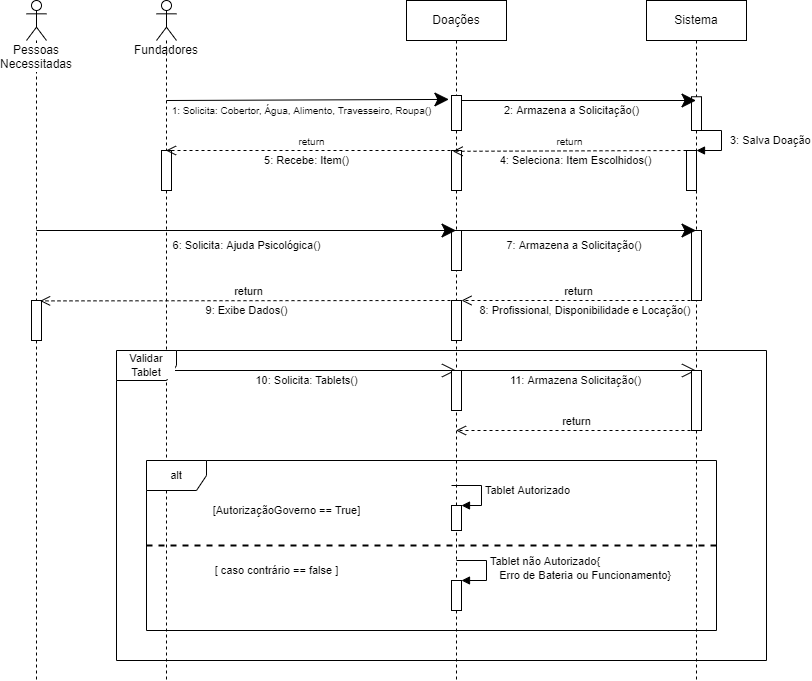

The diagram above was exported from draw.io. Its source (the exported page's mxGraphModel, read from the mxfile embedded in the PNG):
<mxGraphModel dx="1626" dy="459" grid="1" gridSize="10" guides="1" tooltips="1" connect="1" arrows="1" fold="1" page="1" pageScale="1" pageWidth="827" pageHeight="1169" math="0" shadow="0">
  <root>
    <mxCell id="0" />
    <mxCell id="1" parent="0" />
    <mxCell id="Ychjz0M2_Ld8k0NXNMZC-6" value="Fundadores" style="shape=umlLifeline;participant=umlActor;perimeter=lifelinePerimeter;whiteSpace=wrap;html=1;container=1;collapsible=0;recursiveResize=0;verticalAlign=top;spacingTop=36;outlineConnect=0;" vertex="1" parent="1">
      <mxGeometry x="70" y="40" width="20" height="680" as="geometry" />
    </mxCell>
    <mxCell id="Ychjz0M2_Ld8k0NXNMZC-18" value="" style="endArrow=classic;endFill=1;endSize=12;html=1;rounded=0;fontSize=11;entryX=-0.263;entryY=0.112;entryDx=0;entryDy=0;entryPerimeter=0;" edge="1" parent="Ychjz0M2_Ld8k0NXNMZC-6" target="Ychjz0M2_Ld8k0NXNMZC-13">
      <mxGeometry width="160" relative="1" as="geometry">
        <mxPoint x="10" y="100" as="sourcePoint" />
        <mxPoint x="290" y="100" as="targetPoint" />
      </mxGeometry>
    </mxCell>
    <mxCell id="Ychjz0M2_Ld8k0NXNMZC-26" value="" style="html=1;points=[];perimeter=orthogonalPerimeter;labelBackgroundColor=#FFFFFF;fontSize=10;" vertex="1" parent="Ychjz0M2_Ld8k0NXNMZC-6">
      <mxGeometry x="5" y="150" width="10" height="40" as="geometry" />
    </mxCell>
    <mxCell id="Ychjz0M2_Ld8k0NXNMZC-57" value="" style="endArrow=open;endFill=1;endSize=12;html=1;rounded=0;fontSize=11;" edge="1" parent="Ychjz0M2_Ld8k0NXNMZC-6" target="Ychjz0M2_Ld8k0NXNMZC-8">
      <mxGeometry width="160" relative="1" as="geometry">
        <mxPoint x="10" y="370" as="sourcePoint" />
        <mxPoint x="170" y="370" as="targetPoint" />
      </mxGeometry>
    </mxCell>
    <mxCell id="Ychjz0M2_Ld8k0NXNMZC-8" value="Doações" style="shape=umlLifeline;perimeter=lifelinePerimeter;whiteSpace=wrap;html=1;container=1;collapsible=0;recursiveResize=0;outlineConnect=0;" vertex="1" parent="1">
      <mxGeometry x="320" y="40" width="100" height="680" as="geometry" />
    </mxCell>
    <mxCell id="Ychjz0M2_Ld8k0NXNMZC-13" value="" style="html=1;points=[];perimeter=orthogonalPerimeter;" vertex="1" parent="Ychjz0M2_Ld8k0NXNMZC-8">
      <mxGeometry x="45" y="95" width="10" height="35" as="geometry" />
    </mxCell>
    <mxCell id="Ychjz0M2_Ld8k0NXNMZC-29" value="" style="html=1;points=[];perimeter=orthogonalPerimeter;labelBackgroundColor=#FFFFFF;fontSize=10;" vertex="1" parent="Ychjz0M2_Ld8k0NXNMZC-8">
      <mxGeometry x="45" y="150" width="10" height="40" as="geometry" />
    </mxCell>
    <mxCell id="Ychjz0M2_Ld8k0NXNMZC-41" value="" style="html=1;points=[];perimeter=orthogonalPerimeter;labelBackgroundColor=#FFFFFF;fontSize=12;" vertex="1" parent="Ychjz0M2_Ld8k0NXNMZC-8">
      <mxGeometry x="45" y="230" width="10" height="40" as="geometry" />
    </mxCell>
    <mxCell id="Ychjz0M2_Ld8k0NXNMZC-48" value="" style="html=1;points=[];perimeter=orthogonalPerimeter;labelBackgroundColor=default;fontSize=11;" vertex="1" parent="Ychjz0M2_Ld8k0NXNMZC-8">
      <mxGeometry x="45" y="300" width="10" height="40" as="geometry" />
    </mxCell>
    <mxCell id="Ychjz0M2_Ld8k0NXNMZC-56" value="" style="html=1;points=[];perimeter=orthogonalPerimeter;labelBackgroundColor=default;fontSize=11;" vertex="1" parent="Ychjz0M2_Ld8k0NXNMZC-8">
      <mxGeometry x="45" y="370" width="10" height="40" as="geometry" />
    </mxCell>
    <mxCell id="Ychjz0M2_Ld8k0NXNMZC-60" value="" style="endArrow=open;endFill=1;endSize=12;html=1;rounded=0;fontSize=11;" edge="1" parent="Ychjz0M2_Ld8k0NXNMZC-8" target="Ychjz0M2_Ld8k0NXNMZC-11">
      <mxGeometry width="160" relative="1" as="geometry">
        <mxPoint x="50" y="370" as="sourcePoint" />
        <mxPoint x="210" y="370" as="targetPoint" />
      </mxGeometry>
    </mxCell>
    <mxCell id="Ychjz0M2_Ld8k0NXNMZC-73" value="" style="html=1;points=[];perimeter=orthogonalPerimeter;labelBackgroundColor=default;fontSize=11;" vertex="1" parent="Ychjz0M2_Ld8k0NXNMZC-8">
      <mxGeometry x="45" y="505" width="10" height="25" as="geometry" />
    </mxCell>
    <mxCell id="Ychjz0M2_Ld8k0NXNMZC-74" value="Tablet Autorizado&amp;nbsp;" style="edgeStyle=orthogonalEdgeStyle;html=1;align=left;spacingLeft=2;endArrow=block;rounded=0;entryX=1;entryY=0;fontSize=11;" edge="1" target="Ychjz0M2_Ld8k0NXNMZC-73" parent="Ychjz0M2_Ld8k0NXNMZC-8">
      <mxGeometry relative="1" as="geometry">
        <mxPoint x="45" y="485" as="sourcePoint" />
        <Array as="points">
          <mxPoint x="75" y="485" />
        </Array>
      </mxGeometry>
    </mxCell>
    <mxCell id="Ychjz0M2_Ld8k0NXNMZC-77" value="" style="html=1;points=[];perimeter=orthogonalPerimeter;labelBackgroundColor=default;fontSize=11;" vertex="1" parent="Ychjz0M2_Ld8k0NXNMZC-8">
      <mxGeometry x="45" y="580" width="10" height="30" as="geometry" />
    </mxCell>
    <mxCell id="Ychjz0M2_Ld8k0NXNMZC-78" value="Tablet não Autorizado{&lt;br&gt;&amp;nbsp; &amp;nbsp;Erro de Bateria ou Funcionamento}" style="edgeStyle=orthogonalEdgeStyle;html=1;align=left;spacingLeft=2;endArrow=block;rounded=0;entryX=1;entryY=0;fontSize=11;" edge="1" target="Ychjz0M2_Ld8k0NXNMZC-77" parent="Ychjz0M2_Ld8k0NXNMZC-8">
      <mxGeometry relative="1" as="geometry">
        <mxPoint x="50" y="560" as="sourcePoint" />
        <Array as="points">
          <mxPoint x="80" y="560" />
        </Array>
      </mxGeometry>
    </mxCell>
    <mxCell id="Ychjz0M2_Ld8k0NXNMZC-11" value="Sistema" style="shape=umlLifeline;perimeter=lifelinePerimeter;whiteSpace=wrap;html=1;container=1;collapsible=0;recursiveResize=0;outlineConnect=0;" vertex="1" parent="1">
      <mxGeometry x="560" y="40" width="100" height="680" as="geometry" />
    </mxCell>
    <mxCell id="Ychjz0M2_Ld8k0NXNMZC-24" value="" style="html=1;points=[];perimeter=orthogonalPerimeter;labelBackgroundColor=#FFFFFF;fontSize=10;" vertex="1" parent="Ychjz0M2_Ld8k0NXNMZC-11">
      <mxGeometry x="45" y="96.25" width="10" height="33.75" as="geometry" />
    </mxCell>
    <mxCell id="Ychjz0M2_Ld8k0NXNMZC-33" value="" style="html=1;points=[];perimeter=orthogonalPerimeter;labelBackgroundColor=#FFFFFF;fontSize=10;" vertex="1" parent="Ychjz0M2_Ld8k0NXNMZC-11">
      <mxGeometry x="40" y="150" width="10" height="40" as="geometry" />
    </mxCell>
    <mxCell id="Ychjz0M2_Ld8k0NXNMZC-34" value="&lt;font style=&quot;font-size: 11px&quot;&gt;3: Salva Doação&lt;/font&gt;" style="edgeStyle=orthogonalEdgeStyle;html=1;align=left;spacingLeft=2;endArrow=block;rounded=0;entryX=1;entryY=0;fontSize=10;" edge="1" target="Ychjz0M2_Ld8k0NXNMZC-33" parent="Ychjz0M2_Ld8k0NXNMZC-11">
      <mxGeometry x="0.0667" y="5" relative="1" as="geometry">
        <mxPoint x="45" y="130" as="sourcePoint" />
        <Array as="points">
          <mxPoint x="75" y="130" />
        </Array>
        <mxPoint as="offset" />
      </mxGeometry>
    </mxCell>
    <mxCell id="Ychjz0M2_Ld8k0NXNMZC-45" value="" style="html=1;points=[];perimeter=orthogonalPerimeter;labelBackgroundColor=#FFFFFF;fontSize=11;" vertex="1" parent="Ychjz0M2_Ld8k0NXNMZC-11">
      <mxGeometry x="45" y="230" width="10" height="70" as="geometry" />
    </mxCell>
    <mxCell id="Ychjz0M2_Ld8k0NXNMZC-59" value="" style="html=1;points=[];perimeter=orthogonalPerimeter;labelBackgroundColor=default;fontSize=11;" vertex="1" parent="Ychjz0M2_Ld8k0NXNMZC-11">
      <mxGeometry x="45" y="370" width="10" height="60" as="geometry" />
    </mxCell>
    <mxCell id="Ychjz0M2_Ld8k0NXNMZC-21" value="&lt;font style=&quot;font-size: 10px&quot;&gt;1: Solicita: Cobertor, Água, Alimento, Travesseiro, Roupa()&lt;/font&gt;" style="text;html=1;align=center;verticalAlign=middle;resizable=0;points=[];autosize=1;strokeColor=none;fillColor=none;fontSize=11;labelBackgroundColor=default;" vertex="1" parent="1">
      <mxGeometry x="80" y="140" width="270" height="20" as="geometry" />
    </mxCell>
    <mxCell id="Ychjz0M2_Ld8k0NXNMZC-23" value="" style="endArrow=classic;endFill=1;endSize=12;html=1;rounded=0;fontSize=10;" edge="1" parent="1" target="Ychjz0M2_Ld8k0NXNMZC-11">
      <mxGeometry width="160" relative="1" as="geometry">
        <mxPoint x="375" y="140" as="sourcePoint" />
        <mxPoint x="535" y="140" as="targetPoint" />
      </mxGeometry>
    </mxCell>
    <mxCell id="Ychjz0M2_Ld8k0NXNMZC-25" value="&lt;font style=&quot;font-size: 11px&quot;&gt;2: Armazena a Solicitação()&lt;/font&gt;" style="text;html=1;align=center;verticalAlign=middle;resizable=0;points=[];autosize=1;strokeColor=none;fillColor=none;fontSize=10;labelBackgroundColor=default;" vertex="1" parent="1">
      <mxGeometry x="410" y="140" width="150" height="20" as="geometry" />
    </mxCell>
    <mxCell id="Ychjz0M2_Ld8k0NXNMZC-32" value="&lt;font style=&quot;font-size: 11px&quot;&gt;4: Seleciona: Item Escolhidos()&lt;/font&gt;" style="text;html=1;align=center;verticalAlign=middle;resizable=0;points=[];autosize=1;strokeColor=none;fillColor=none;fontSize=10;labelBackgroundColor=default;" vertex="1" parent="1">
      <mxGeometry x="403.5" y="190" width="170" height="20" as="geometry" />
    </mxCell>
    <mxCell id="Ychjz0M2_Ld8k0NXNMZC-35" value="return" style="html=1;verticalAlign=bottom;endArrow=open;dashed=1;endSize=8;rounded=0;fontSize=10;entryX=0.12;entryY=0.02;entryDx=0;entryDy=0;entryPerimeter=0;" edge="1" parent="1" target="Ychjz0M2_Ld8k0NXNMZC-29">
      <mxGeometry relative="1" as="geometry">
        <mxPoint x="600" y="190" as="sourcePoint" />
        <mxPoint x="520" y="190" as="targetPoint" />
      </mxGeometry>
    </mxCell>
    <mxCell id="Ychjz0M2_Ld8k0NXNMZC-37" value="return" style="html=1;verticalAlign=bottom;endArrow=open;dashed=1;endSize=8;rounded=0;fontSize=10;" edge="1" parent="1" target="Ychjz0M2_Ld8k0NXNMZC-6">
      <mxGeometry relative="1" as="geometry">
        <mxPoint x="370" y="190" as="sourcePoint" />
        <mxPoint x="290" y="190" as="targetPoint" />
      </mxGeometry>
    </mxCell>
    <mxCell id="Ychjz0M2_Ld8k0NXNMZC-38" value="&lt;font style=&quot;font-size: 11px&quot;&gt;5: Recebe: Item()&lt;/font&gt;" style="text;html=1;align=center;verticalAlign=middle;resizable=0;points=[];autosize=1;strokeColor=none;fillColor=none;fontSize=10;labelBackgroundColor=default;" vertex="1" parent="1">
      <mxGeometry x="170" y="190" width="100" height="20" as="geometry" />
    </mxCell>
    <mxCell id="Ychjz0M2_Ld8k0NXNMZC-39" value="&lt;font style=&quot;font-size: 12px&quot;&gt;Pessoas&lt;br&gt;Necessitadas&lt;/font&gt;" style="shape=umlLifeline;participant=umlActor;perimeter=lifelinePerimeter;whiteSpace=wrap;html=1;container=1;collapsible=0;recursiveResize=0;verticalAlign=top;spacingTop=36;outlineConnect=0;labelBackgroundColor=#FFFFFF;fontSize=10;" vertex="1" parent="1">
      <mxGeometry x="-60" y="40" width="20" height="680" as="geometry" />
    </mxCell>
    <mxCell id="Ychjz0M2_Ld8k0NXNMZC-42" value="" style="endArrow=classic;endFill=1;endSize=12;html=1;rounded=0;fontSize=12;" edge="1" parent="Ychjz0M2_Ld8k0NXNMZC-39" target="Ychjz0M2_Ld8k0NXNMZC-8">
      <mxGeometry width="160" relative="1" as="geometry">
        <mxPoint x="10" y="230" as="sourcePoint" />
        <mxPoint x="170" y="230" as="targetPoint" />
      </mxGeometry>
    </mxCell>
    <mxCell id="Ychjz0M2_Ld8k0NXNMZC-49" value="" style="html=1;points=[];perimeter=orthogonalPerimeter;labelBackgroundColor=default;fontSize=11;" vertex="1" parent="Ychjz0M2_Ld8k0NXNMZC-39">
      <mxGeometry x="5" y="300" width="10" height="40" as="geometry" />
    </mxCell>
    <mxCell id="Ychjz0M2_Ld8k0NXNMZC-43" value="&lt;font style=&quot;font-size: 11px ; background-color: rgb(255 , 255 , 255)&quot;&gt;6: Solicita: Ajuda Psicológica()&lt;/font&gt;" style="text;html=1;align=center;verticalAlign=middle;resizable=0;points=[];autosize=1;strokeColor=none;fillColor=none;fontSize=12;" vertex="1" parent="1">
      <mxGeometry x="80" y="275" width="160" height="20" as="geometry" />
    </mxCell>
    <mxCell id="Ychjz0M2_Ld8k0NXNMZC-44" value="" style="endArrow=classic;endFill=1;endSize=12;html=1;rounded=0;fontSize=11;" edge="1" parent="1" target="Ychjz0M2_Ld8k0NXNMZC-11">
      <mxGeometry width="160" relative="1" as="geometry">
        <mxPoint x="375" y="270" as="sourcePoint" />
        <mxPoint x="535" y="270" as="targetPoint" />
      </mxGeometry>
    </mxCell>
    <mxCell id="Ychjz0M2_Ld8k0NXNMZC-46" value="&lt;font style=&quot;font-size: 11px&quot;&gt;7: Armazena a Solicitação()&amp;nbsp;&lt;/font&gt;" style="text;html=1;align=center;verticalAlign=middle;resizable=0;points=[];autosize=1;strokeColor=none;fillColor=none;fontSize=11;labelBackgroundColor=default;" vertex="1" parent="1">
      <mxGeometry x="413.5" y="275" width="150" height="20" as="geometry" />
    </mxCell>
    <mxCell id="Ychjz0M2_Ld8k0NXNMZC-50" value="return" style="html=1;verticalAlign=bottom;endArrow=open;dashed=1;endSize=8;rounded=0;fontSize=11;" edge="1" parent="1" target="Ychjz0M2_Ld8k0NXNMZC-48">
      <mxGeometry relative="1" as="geometry">
        <mxPoint x="610" y="340" as="sourcePoint" />
        <mxPoint x="530" y="340" as="targetPoint" />
      </mxGeometry>
    </mxCell>
    <mxCell id="Ychjz0M2_Ld8k0NXNMZC-51" value="return" style="html=1;verticalAlign=bottom;endArrow=open;dashed=1;endSize=8;rounded=0;fontSize=11;entryX=0.86;entryY=0.01;entryDx=0;entryDy=0;entryPerimeter=0;" edge="1" parent="1" target="Ychjz0M2_Ld8k0NXNMZC-49">
      <mxGeometry relative="1" as="geometry">
        <mxPoint x="370" y="340" as="sourcePoint" />
        <mxPoint x="290" y="340" as="targetPoint" />
      </mxGeometry>
    </mxCell>
    <mxCell id="Ychjz0M2_Ld8k0NXNMZC-52" value="8: Profissional, Disponibilidade e Locação()&amp;nbsp;" style="text;html=1;align=center;verticalAlign=middle;resizable=0;points=[];autosize=1;strokeColor=none;fillColor=none;fontSize=11;labelBackgroundColor=default;" vertex="1" parent="1">
      <mxGeometry x="385" y="340" width="230" height="20" as="geometry" />
    </mxCell>
    <mxCell id="Ychjz0M2_Ld8k0NXNMZC-54" value="9: Exibe Dados()" style="text;html=1;align=center;verticalAlign=middle;resizable=0;points=[];autosize=1;strokeColor=none;fillColor=none;fontSize=11;labelBackgroundColor=default;" vertex="1" parent="1">
      <mxGeometry x="110" y="340" width="100" height="20" as="geometry" />
    </mxCell>
    <mxCell id="Ychjz0M2_Ld8k0NXNMZC-58" value="10: Solicita: Tablets()" style="text;html=1;align=center;verticalAlign=middle;resizable=0;points=[];autosize=1;strokeColor=none;fillColor=none;fontSize=11;labelBackgroundColor=default;" vertex="1" parent="1">
      <mxGeometry x="160" y="410" width="120" height="20" as="geometry" />
    </mxCell>
    <mxCell id="Ychjz0M2_Ld8k0NXNMZC-61" value="11: Armazena Solicitação()" style="text;html=1;align=center;verticalAlign=middle;resizable=0;points=[];autosize=1;strokeColor=none;fillColor=none;fontSize=11;labelBackgroundColor=default;" vertex="1" parent="1">
      <mxGeometry x="413.5" y="410" width="150" height="20" as="geometry" />
    </mxCell>
    <mxCell id="Ychjz0M2_Ld8k0NXNMZC-76" value="return" style="html=1;verticalAlign=bottom;endArrow=open;dashed=1;endSize=8;rounded=0;fontSize=11;" edge="1" parent="1" target="Ychjz0M2_Ld8k0NXNMZC-8">
      <mxGeometry relative="1" as="geometry">
        <mxPoint x="610" y="470" as="sourcePoint" />
        <mxPoint x="530" y="470" as="targetPoint" />
      </mxGeometry>
    </mxCell>
    <mxCell id="Ychjz0M2_Ld8k0NXNMZC-79" value="Validar Tablet" style="shape=umlFrame;whiteSpace=wrap;html=1;labelBackgroundColor=default;fontSize=11;" vertex="1" parent="1">
      <mxGeometry x="30" y="390" width="650" height="310" as="geometry" />
    </mxCell>
    <mxCell id="Ychjz0M2_Ld8k0NXNMZC-80" value="" style="line;strokeWidth=2;align=left;verticalAlign=middle;spacingTop=-1;spacingLeft=3;spacingRight=3;rotatable=0;labelPosition=right;points=[];portConstraint=eastwest;labelBackgroundColor=default;fontSize=11;dashed=1;" vertex="1" parent="1">
      <mxGeometry x="60" y="581" width="570" height="8" as="geometry" />
    </mxCell>
    <mxCell id="Ychjz0M2_Ld8k0NXNMZC-81" value="[AutorizaçãoGoverno == True]" style="text;html=1;align=center;verticalAlign=middle;resizable=0;points=[];autosize=1;strokeColor=none;fillColor=none;fontSize=11;labelBackgroundColor=default;" vertex="1" parent="1">
      <mxGeometry x="120" y="540" width="160" height="20" as="geometry" />
    </mxCell>
    <mxCell id="Ychjz0M2_Ld8k0NXNMZC-82" value="[ caso contrário == false ]" style="text;html=1;align=center;verticalAlign=middle;resizable=0;points=[];autosize=1;strokeColor=none;fillColor=none;fontSize=11;" vertex="1" parent="1">
      <mxGeometry x="120" y="600" width="140" height="20" as="geometry" />
    </mxCell>
    <mxCell id="Ychjz0M2_Ld8k0NXNMZC-83" value="alt" style="shape=umlFrame;whiteSpace=wrap;html=1;labelBackgroundColor=default;fontSize=11;strokeWidth=1;" vertex="1" parent="1">
      <mxGeometry x="60" y="500" width="570" height="170" as="geometry" />
    </mxCell>
  </root>
</mxGraphModel>